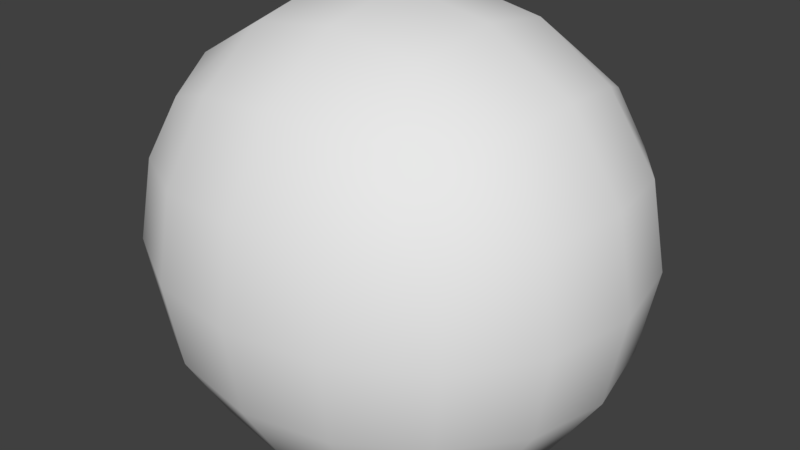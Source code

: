 # Source: Asteroid_007.blend  (saved by Blender 2.79.0; exported with 4.5.12 LTS)
import bpy
from mathutils import Matrix  # noqa: F401  (used for matrix-valued properties, if any)

bpy.ops.wm.read_factory_settings(use_empty=True)
scene = bpy.context.scene
scene.name = 'Scene'

# ---- collections
col_collection_1 = bpy.data.collections.new('Collection 1'); scene.collection.children.link(col_collection_1)

# ---- materials (node trees are filled in below, after node groups)
mat_material = bpy.data.materials.new('Material')
mat_material.alpha_threshold = 0.0
mat_material.use_transparent_shadow = False
mat_material.roughness = 0.5
mat_material.line_color = (0.0, 0.0, 0.0, 1.0)

# ---- material node trees

# ---- world
world_world = bpy.data.worlds.new('World'); scene.world = world_world
world_world.color = (0.05088, 0.05088, 0.05088)
world_world.use_sun_shadow = False
world_world.sun_shadow_jitter_overblur = 0.0
world_world.cycles.sampling_method = 'MANUAL'

# ---- meshes
me_cube = bpy.data.meshes.new('Cube')
me_cube.from_pydata([(3.228, 0.9939, -1.0), (3.228, -2.775, -1.0), (-1.0, -2.775, -1.0), (-1.0, 0.9939, -1.0), (3.228, 0.9939, 3.036), (3.228, -2.775, 3.036), (-1.0, -2.775, 3.036), (-1.0, 0.9939, 3.036)], [], [(0, 1, 2, 3), (4, 7, 6, 5), (0, 4, 5, 1), (1, 5, 6, 2), (2, 6, 7, 3), (4, 0, 3, 7)])
me_cube.polygons.foreach_set('use_smooth', [True] * 6)
me_cube.materials.append(mat_material)
me_cube.use_remesh_preserve_volume = False
me_cube.use_remesh_preserve_attributes = False
me_cube.use_mirror_vertex_groups = False
me_cube.update()

# ---- objects
ob_cube = bpy.data.objects.new('Cube', me_cube)

# ---- transforms, parenting, visibility, modifiers, constraints
ob_cube.location = (0.0, 0.0, 0.0)
ob_cube.lock_rotations_4d = False
ob_cube.empty_display_type = 'ARROWS'
ob_cube.lineart.crease_threshold = 0.0
_m = ob_cube.modifiers.new('Subsurf', 'SUBSURF')
_m.uv_smooth = 'PRESERVE_CORNERS'
_m.quality = 2
_m.levels = 2
_m.show_only_control_edges = False
_m = ob_cube.modifiers.new('Displace', 'DISPLACE')

# ---- collection membership
col_collection_1.objects.link(ob_cube)

# ---- scene / render settings (as saved in the file)
scene.frame_start = 1; scene.frame_end = 250; scene.frame_set(1)
scene.render.engine = 'BLENDER_EEVEE_NEXT'
scene.render.resolution_percentage = 50
scene.render.dither_intensity = 0.0
scene.cycles.use_denoising = False
scene.cycles.samples = 128
scene.cycles.sampling_pattern = 'TABULATED_SOBOL'
scene.cycles.use_adaptive_sampling = False
scene.cycles.use_light_tree = False
scene.cycles.blur_glossy = 0.0
scene.cycles.sample_clamp_indirect = 0.0
scene.view_settings.view_transform = 'Standard'
bpy.context.view_layer.update()

# ---- added for rendering (the .blend has no active camera and no usable light): camera, sun
cam_auto = bpy.data.cameras.new('AutoCamera')
cam_auto.lens = 50.0
cam_auto.sensor_width = 36.0
cam_auto.clip_end = 1000.0
ob_auto_camera = bpy.data.objects.new('AutoCamera', cam_auto)
scene.collection.objects.link(ob_auto_camera)
ob_auto_camera.location = (6.64329, -7.51975, 5.50286)
ob_auto_camera.rotation_euler = (1.09748, -7.21219e-08, 0.694738)
scene.camera = ob_auto_camera
light_auto_sun = bpy.data.lights.new('AutoSun', 'SUN')
light_auto_sun.energy = 3.0
light_auto_sun.angle = 0.0523599
ob_auto_sun = bpy.data.objects.new('AutoSun', light_auto_sun)
scene.collection.objects.link(ob_auto_sun)
ob_auto_sun.rotation_euler = (0.872665, 0.174533, 0.523599)
bpy.context.view_layer.update()
